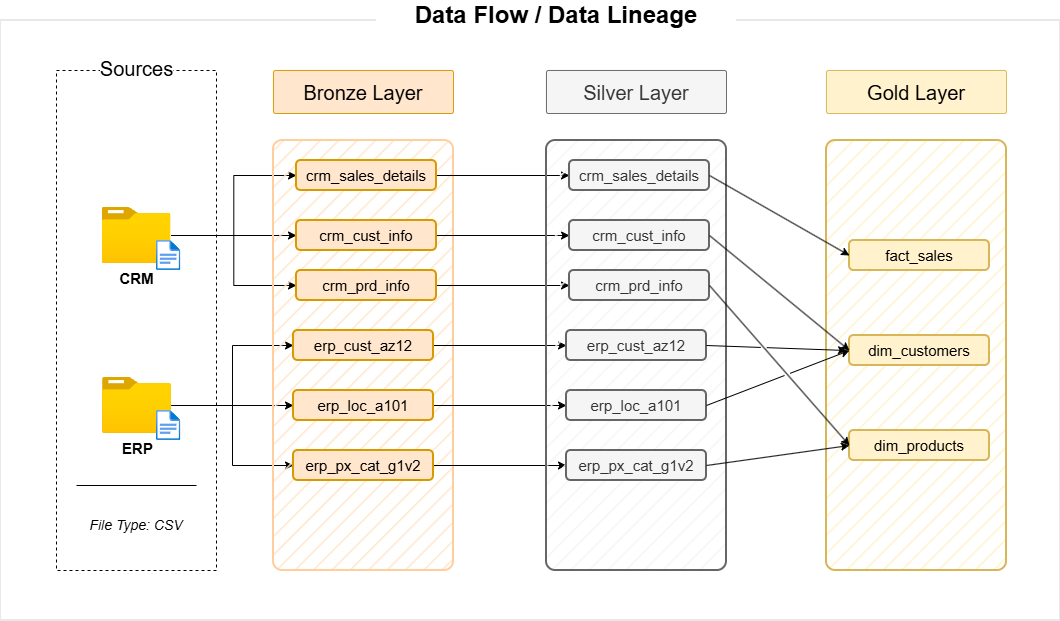

The diagram above was exported from draw.io. Its source (the exported page's mxGraphModel, read from the mxfile embedded in the PNG):
<mxGraphModel dx="2875" dy="1447" grid="1" gridSize="10" guides="1" tooltips="1" connect="1" arrows="1" fold="1" page="0" pageScale="1" pageWidth="827" pageHeight="1169" math="0" shadow="0">
  <root>
    <mxCell id="0" />
    <mxCell id="1" parent="0" />
    <mxCell id="kO__7EhHuNVI6EvtWwiN-63" parent="1" style="rounded=0;whiteSpace=wrap;html=1;strokeWidth=0;" value="" vertex="1">
      <mxGeometry height="600" width="1060" x="-316" y="50" as="geometry" />
    </mxCell>
    <mxCell id="kO__7EhHuNVI6EvtWwiN-1" parent="1" style="rounded=0;whiteSpace=wrap;html=1;dashed=1;fillColor=none;" value="" vertex="1">
      <mxGeometry height="500" width="160" x="-260" y="100" as="geometry" />
    </mxCell>
    <mxCell id="kO__7EhHuNVI6EvtWwiN-17" edge="1" parent="1" source="kO__7EhHuNVI6EvtWwiN-2" style="edgeStyle=orthogonalEdgeStyle;rounded=0;orthogonalLoop=1;jettySize=auto;html=1;entryX=0;entryY=0.5;entryDx=0;entryDy=0;fontFamily=Helvetica;fontSize=12;fontColor=default;" target="kO__7EhHuNVI6EvtWwiN-7">
      <mxGeometry relative="1" as="geometry" />
    </mxCell>
    <mxCell id="kO__7EhHuNVI6EvtWwiN-26" edge="1" parent="1" source="kO__7EhHuNVI6EvtWwiN-2" style="edgeStyle=orthogonalEdgeStyle;rounded=0;orthogonalLoop=1;jettySize=auto;html=1;entryX=0;entryY=0.5;entryDx=0;entryDy=0;fontFamily=Helvetica;fontSize=12;fontColor=default;" target="kO__7EhHuNVI6EvtWwiN-8">
      <mxGeometry relative="1" as="geometry" />
    </mxCell>
    <mxCell id="kO__7EhHuNVI6EvtWwiN-27" edge="1" parent="1" source="kO__7EhHuNVI6EvtWwiN-2" style="edgeStyle=orthogonalEdgeStyle;rounded=0;orthogonalLoop=1;jettySize=auto;html=1;entryX=0;entryY=0.5;entryDx=0;entryDy=0;fontFamily=Helvetica;fontSize=12;fontColor=default;" target="kO__7EhHuNVI6EvtWwiN-6">
      <mxGeometry relative="1" as="geometry" />
    </mxCell>
    <mxCell id="kO__7EhHuNVI6EvtWwiN-2" parent="1" style="image;aspect=fixed;html=1;points=[];align=center;fontSize=15;image=img/lib/azure2/general/Folder_Blank.svg;fontStyle=1" value="CRM&lt;div&gt;&lt;br&gt;&lt;/div&gt;" vertex="1">
      <mxGeometry height="56.00000000000001" width="69" x="-214.5" y="237" as="geometry" />
    </mxCell>
    <mxCell id="kO__7EhHuNVI6EvtWwiN-22" edge="1" parent="1" source="kO__7EhHuNVI6EvtWwiN-3" style="edgeStyle=orthogonalEdgeStyle;rounded=0;orthogonalLoop=1;jettySize=auto;html=1;entryX=0;entryY=0.5;entryDx=0;entryDy=0;fontFamily=Helvetica;fontSize=12;fontColor=default;" target="kO__7EhHuNVI6EvtWwiN-10">
      <mxGeometry relative="1" as="geometry" />
    </mxCell>
    <mxCell id="kO__7EhHuNVI6EvtWwiN-23" edge="1" parent="1" source="kO__7EhHuNVI6EvtWwiN-3" style="edgeStyle=orthogonalEdgeStyle;rounded=0;orthogonalLoop=1;jettySize=auto;html=1;entryX=0;entryY=0.5;entryDx=0;entryDy=0;fontFamily=Helvetica;fontSize=12;fontColor=default;" target="kO__7EhHuNVI6EvtWwiN-11">
      <mxGeometry relative="1" as="geometry" />
    </mxCell>
    <mxCell id="kO__7EhHuNVI6EvtWwiN-24" edge="1" parent="1" source="kO__7EhHuNVI6EvtWwiN-3" style="edgeStyle=orthogonalEdgeStyle;rounded=0;orthogonalLoop=1;jettySize=auto;html=1;entryX=0;entryY=0.5;entryDx=0;entryDy=0;fontFamily=Helvetica;fontSize=12;fontColor=default;" target="kO__7EhHuNVI6EvtWwiN-9">
      <mxGeometry relative="1" as="geometry" />
    </mxCell>
    <mxCell id="kO__7EhHuNVI6EvtWwiN-3" parent="1" style="image;aspect=fixed;html=1;points=[];align=center;fontSize=15;image=img/lib/azure2/general/Folder_Blank.svg;fontStyle=1" value="ERP" vertex="1">
      <mxGeometry height="56.00000000000001" width="69" x="-214" y="407" as="geometry" />
    </mxCell>
    <mxCell id="kO__7EhHuNVI6EvtWwiN-4" parent="1" style="text;html=1;whiteSpace=wrap;strokeColor=none;fillColor=light-dark(#FFFFFF,#FFFFFF);align=center;verticalAlign=middle;rounded=0;fontSize=20;labelBackgroundColor=default;labelBorderColor=none;fillStyle=solid;" value="Sources" vertex="1">
      <mxGeometry height="30" width="69" x="-214" y="83" as="geometry" />
    </mxCell>
    <mxCell id="kO__7EhHuNVI6EvtWwiN-5" parent="1" style="rounded=1;whiteSpace=wrap;html=1;autosize=1;strokeColor=#FFCE9F;fillColor=#FFE6CC;strokeWidth=2;glass=0;shadow=0;arcSize=5;fillStyle=hatch;gradientColor=none;" value="" vertex="1">
      <mxGeometry height="430" width="180" x="-43" y="170" as="geometry" />
    </mxCell>
    <mxCell id="kO__7EhHuNVI6EvtWwiN-36" edge="1" parent="1" source="kO__7EhHuNVI6EvtWwiN-6" style="edgeStyle=orthogonalEdgeStyle;rounded=0;orthogonalLoop=1;jettySize=auto;html=1;entryX=0;entryY=0.5;entryDx=0;entryDy=0;fontFamily=Helvetica;fontSize=12;fontColor=default;" target="kO__7EhHuNVI6EvtWwiN-29">
      <mxGeometry relative="1" as="geometry" />
    </mxCell>
    <mxCell id="kO__7EhHuNVI6EvtWwiN-6" parent="1" style="rounded=1;whiteSpace=wrap;html=1;autosize=0;strokeColor=#d79b00;fillColor=#ffe6cc;strokeWidth=2;fontSize=15;" value="crm_sales_details" vertex="1">
      <mxGeometry height="30" width="140" x="-20" y="190" as="geometry" />
    </mxCell>
    <mxCell id="kO__7EhHuNVI6EvtWwiN-37" edge="1" parent="1" source="kO__7EhHuNVI6EvtWwiN-7" style="edgeStyle=orthogonalEdgeStyle;rounded=0;orthogonalLoop=1;jettySize=auto;html=1;entryX=0;entryY=0.5;entryDx=0;entryDy=0;fontFamily=Helvetica;fontSize=12;fontColor=default;" target="kO__7EhHuNVI6EvtWwiN-30">
      <mxGeometry relative="1" as="geometry" />
    </mxCell>
    <mxCell id="kO__7EhHuNVI6EvtWwiN-7" parent="1" style="rounded=1;whiteSpace=wrap;html=1;autosize=0;strokeColor=#d79b00;fillColor=#ffe6cc;strokeWidth=2;fontSize=15;" value="crm_cust_info" vertex="1">
      <mxGeometry height="30" width="140" x="-20" y="250" as="geometry" />
    </mxCell>
    <mxCell id="kO__7EhHuNVI6EvtWwiN-38" edge="1" parent="1" source="kO__7EhHuNVI6EvtWwiN-8" style="edgeStyle=orthogonalEdgeStyle;rounded=0;orthogonalLoop=1;jettySize=auto;html=1;entryX=0;entryY=0.5;entryDx=0;entryDy=0;fontFamily=Helvetica;fontSize=12;fontColor=default;" target="kO__7EhHuNVI6EvtWwiN-31">
      <mxGeometry relative="1" as="geometry" />
    </mxCell>
    <mxCell id="kO__7EhHuNVI6EvtWwiN-8" parent="1" style="rounded=1;whiteSpace=wrap;html=1;autosize=0;strokeColor=#d79b00;fillColor=#ffe6cc;strokeWidth=2;fontSize=15;" value="crm_prd_info" vertex="1">
      <mxGeometry height="30" width="140" x="-20" y="300" as="geometry" />
    </mxCell>
    <mxCell id="kO__7EhHuNVI6EvtWwiN-41" edge="1" parent="1" source="kO__7EhHuNVI6EvtWwiN-9" style="edgeStyle=orthogonalEdgeStyle;rounded=0;orthogonalLoop=1;jettySize=auto;html=1;entryX=0;entryY=0.5;entryDx=0;entryDy=0;fontFamily=Helvetica;fontSize=12;fontColor=default;" target="kO__7EhHuNVI6EvtWwiN-32">
      <mxGeometry relative="1" as="geometry" />
    </mxCell>
    <mxCell id="kO__7EhHuNVI6EvtWwiN-9" parent="1" style="rounded=1;whiteSpace=wrap;html=1;autosize=0;strokeColor=#d79b00;fillColor=#ffe6cc;strokeWidth=2;fontSize=15;" value="erp_px_cat_g1v2" vertex="1">
      <mxGeometry height="30" width="140" x="-23" y="480" as="geometry" />
    </mxCell>
    <mxCell id="kO__7EhHuNVI6EvtWwiN-40" edge="1" parent="1" source="kO__7EhHuNVI6EvtWwiN-10" style="edgeStyle=orthogonalEdgeStyle;rounded=0;orthogonalLoop=1;jettySize=auto;html=1;entryX=0;entryY=0.5;entryDx=0;entryDy=0;fontFamily=Helvetica;fontSize=12;fontColor=default;" target="kO__7EhHuNVI6EvtWwiN-33">
      <mxGeometry relative="1" as="geometry" />
    </mxCell>
    <mxCell id="kO__7EhHuNVI6EvtWwiN-10" parent="1" style="rounded=1;whiteSpace=wrap;html=1;autosize=0;strokeColor=#d79b00;fillColor=#ffe6cc;strokeWidth=2;fontSize=15;" value="erp_loc_a101" vertex="1">
      <mxGeometry height="30" width="140" x="-23" y="420" as="geometry" />
    </mxCell>
    <mxCell id="kO__7EhHuNVI6EvtWwiN-39" edge="1" parent="1" source="kO__7EhHuNVI6EvtWwiN-11" style="edgeStyle=orthogonalEdgeStyle;rounded=0;orthogonalLoop=1;jettySize=auto;html=1;entryX=0;entryY=0.5;entryDx=0;entryDy=0;fontFamily=Helvetica;fontSize=12;fontColor=default;" target="kO__7EhHuNVI6EvtWwiN-34">
      <mxGeometry relative="1" as="geometry" />
    </mxCell>
    <mxCell id="kO__7EhHuNVI6EvtWwiN-11" parent="1" style="rounded=1;whiteSpace=wrap;html=1;autosize=0;strokeColor=#d79b00;fillColor=#ffe6cc;strokeWidth=2;fontSize=15;" value="erp_cust_az12" vertex="1">
      <mxGeometry height="30" width="140" x="-23" y="360" as="geometry" />
    </mxCell>
    <mxCell id="kO__7EhHuNVI6EvtWwiN-25" parent="1" style="rounded=1;whiteSpace=wrap;html=1;autosize=0;strokeColor=#d79b00;fillColor=#ffe6cc;strokeWidth=1;glass=0;shadow=0;arcSize=5;fontSize=20;" value="Bronze Layer" vertex="1">
      <mxGeometry height="43" width="180" x="-43" y="100" as="geometry" />
    </mxCell>
    <mxCell id="kO__7EhHuNVI6EvtWwiN-28" parent="1" style="rounded=1;whiteSpace=wrap;html=1;autosize=1;strokeColor=#666666;fillColor=light-dark(#f5f5f5, #272727);strokeWidth=2;glass=0;shadow=0;arcSize=5;fontColor=#333333;fillStyle=hatch;" value="" vertex="1">
      <mxGeometry height="430" width="180" x="230" y="170" as="geometry" />
    </mxCell>
    <mxCell id="kO__7EhHuNVI6EvtWwiN-29" parent="1" style="rounded=1;whiteSpace=wrap;html=1;autosize=0;strokeColor=#666666;fillColor=#f5f5f5;strokeWidth=2;fontSize=15;fontColor=#333333;" value="crm_sales_details" vertex="1">
      <mxGeometry height="30" width="140" x="253" y="190" as="geometry" />
    </mxCell>
    <mxCell id="kO__7EhHuNVI6EvtWwiN-30" parent="1" style="rounded=1;whiteSpace=wrap;html=1;autosize=0;strokeColor=#666666;fillColor=#f5f5f5;strokeWidth=2;fontSize=15;fontColor=#333333;" value="crm_cust_info" vertex="1">
      <mxGeometry height="30" width="140" x="253" y="250" as="geometry" />
    </mxCell>
    <mxCell id="kO__7EhHuNVI6EvtWwiN-31" parent="1" style="rounded=1;whiteSpace=wrap;html=1;autosize=0;strokeColor=#666666;fillColor=#f5f5f5;strokeWidth=2;fontSize=15;fontColor=#333333;" value="crm_prd_info" vertex="1">
      <mxGeometry height="30" width="140" x="253" y="300" as="geometry" />
    </mxCell>
    <mxCell id="kO__7EhHuNVI6EvtWwiN-32" parent="1" style="rounded=1;whiteSpace=wrap;html=1;autosize=0;strokeColor=#666666;fillColor=#f5f5f5;strokeWidth=2;fontSize=15;fontColor=#333333;" value="erp_px_cat_g1v2" vertex="1">
      <mxGeometry height="30" width="140" x="250" y="480" as="geometry" />
    </mxCell>
    <mxCell id="kO__7EhHuNVI6EvtWwiN-33" parent="1" style="rounded=1;whiteSpace=wrap;html=1;autosize=0;strokeColor=#666666;fillColor=#f5f5f5;strokeWidth=2;fontSize=15;fontColor=#333333;" value="erp_loc_a101" vertex="1">
      <mxGeometry height="30" width="140" x="250" y="420" as="geometry" />
    </mxCell>
    <mxCell id="kO__7EhHuNVI6EvtWwiN-34" parent="1" style="rounded=1;whiteSpace=wrap;html=1;autosize=0;strokeColor=#666666;fillColor=#f5f5f5;strokeWidth=2;fontSize=15;fontColor=#333333;" value="erp_cust_az12" vertex="1">
      <mxGeometry height="30" width="140" x="250" y="360" as="geometry" />
    </mxCell>
    <mxCell id="kO__7EhHuNVI6EvtWwiN-35" parent="1" style="rounded=1;whiteSpace=wrap;html=1;autosize=0;strokeColor=#666666;fillColor=#f5f5f5;strokeWidth=1;glass=0;shadow=0;arcSize=5;fontColor=#333333;fontSize=20;" value="Silver Layer" vertex="1">
      <mxGeometry height="43" width="180" x="230" y="100" as="geometry" />
    </mxCell>
    <mxCell id="kO__7EhHuNVI6EvtWwiN-42" parent="1" style="rounded=1;whiteSpace=wrap;html=1;autosize=1;strokeColor=#d6b656;fillColor=#FFF2CC;strokeWidth=2;glass=0;shadow=0;arcSize=5;fillStyle=hatch;" value="" vertex="1">
      <mxGeometry height="430" width="180" x="510" y="170" as="geometry" />
    </mxCell>
    <mxCell id="kO__7EhHuNVI6EvtWwiN-43" parent="1" style="rounded=1;whiteSpace=wrap;html=1;autosize=0;strokeColor=#d6b656;fillColor=#fff2cc;strokeWidth=2;fontSize=15;" value="fact_sales" vertex="1">
      <mxGeometry height="30" width="140" x="533" y="270" as="geometry" />
    </mxCell>
    <mxCell id="kO__7EhHuNVI6EvtWwiN-44" parent="1" style="rounded=1;whiteSpace=wrap;html=1;autosize=0;strokeColor=#d6b656;fillColor=#fff2cc;strokeWidth=2;fontSize=15;" value="dim_customers" vertex="1">
      <mxGeometry height="30" width="140" x="533" y="365" as="geometry" />
    </mxCell>
    <mxCell id="kO__7EhHuNVI6EvtWwiN-45" parent="1" style="rounded=1;whiteSpace=wrap;html=1;autosize=0;strokeColor=#d6b656;fillColor=#fff2cc;strokeWidth=2;fontSize=15;" value="dim_products" vertex="1">
      <mxGeometry height="30" width="140" x="533" y="460" as="geometry" />
    </mxCell>
    <mxCell id="kO__7EhHuNVI6EvtWwiN-49" parent="1" style="rounded=1;whiteSpace=wrap;html=1;autosize=0;strokeColor=#d6b656;fillColor=#fff2cc;strokeWidth=1;glass=0;shadow=0;arcSize=5;fontSize=20;" value="Gold Layer" vertex="1">
      <mxGeometry height="43" width="180" x="510" y="100" as="geometry" />
    </mxCell>
    <mxCell id="kO__7EhHuNVI6EvtWwiN-53" parent="1" style="line;strokeWidth=1;rotatable=0;dashed=0;labelPosition=right;align=left;verticalAlign=middle;spacingTop=0;spacingLeft=6;points=[];portConstraint=eastwest;" value="" vertex="1">
      <mxGeometry height="10" width="120" x="-240" y="510" as="geometry" />
    </mxCell>
    <mxCell id="kO__7EhHuNVI6EvtWwiN-54" parent="1" style="text;html=1;whiteSpace=wrap;strokeColor=none;fillColor=none;align=center;verticalAlign=middle;rounded=0;fontStyle=2;fontSize=14;" value="File Type: CSV" vertex="1">
      <mxGeometry height="30" width="120" x="-240" y="540" as="geometry" />
    </mxCell>
    <mxCell id="kO__7EhHuNVI6EvtWwiN-55" parent="1" style="image;aspect=fixed;html=1;points=[];align=center;fontSize=12;image=img/lib/azure2/general/File.svg;" value="" vertex="1">
      <mxGeometry height="30" width="24.35" x="-160" y="270" as="geometry" />
    </mxCell>
    <mxCell id="kO__7EhHuNVI6EvtWwiN-56" parent="1" style="image;aspect=fixed;html=1;points=[];align=center;fontSize=12;image=img/lib/azure2/general/File.svg;" value="" vertex="1">
      <mxGeometry height="30" width="24.35" x="-160" y="440" as="geometry" />
    </mxCell>
    <mxCell id="kO__7EhHuNVI6EvtWwiN-66" parent="1" style="text;html=1;whiteSpace=wrap;strokeColor=none;fillColor=default;align=center;verticalAlign=middle;rounded=0;fontStyle=1;fontSize=24;" value="Data Flow / Data Lineage" vertex="1">
      <mxGeometry height="30" width="360" x="60" y="30" as="geometry" />
    </mxCell>
    <mxCell id="WENCYlBXuvX9n1U7jTjt-1" edge="1" parent="1" source="kO__7EhHuNVI6EvtWwiN-29" style="endArrow=classic;html=1;rounded=0;fontFamily=Helvetica;fontSize=12;fontColor=default;defaultLabelBackgroundColor=page;entryX=0;entryY=0.5;entryDx=0;entryDy=0;exitX=1;exitY=0.5;exitDx=0;exitDy=0;jumpStyle=gap;" target="kO__7EhHuNVI6EvtWwiN-43" value="">
      <mxGeometry height="50" relative="1" width="50" as="geometry">
        <mxPoint x="340" y="540" as="sourcePoint" />
        <mxPoint x="390" y="490" as="targetPoint" />
      </mxGeometry>
    </mxCell>
    <mxCell id="WENCYlBXuvX9n1U7jTjt-2" edge="1" parent="1" source="kO__7EhHuNVI6EvtWwiN-30" style="endArrow=classic;html=1;rounded=0;fontFamily=Helvetica;fontSize=12;fontColor=default;defaultLabelBackgroundColor=page;entryX=0;entryY=0.5;entryDx=0;entryDy=0;exitX=1;exitY=0.5;exitDx=0;exitDy=0;jumpStyle=gap;" target="kO__7EhHuNVI6EvtWwiN-44" value="">
      <mxGeometry height="50" relative="1" width="50" as="geometry">
        <mxPoint x="450" y="320" as="sourcePoint" />
        <mxPoint x="590" y="400" as="targetPoint" />
      </mxGeometry>
    </mxCell>
    <mxCell id="WENCYlBXuvX9n1U7jTjt-3" edge="1" parent="1" source="kO__7EhHuNVI6EvtWwiN-31" style="endArrow=classic;html=1;rounded=0;fontFamily=Helvetica;fontSize=12;fontColor=default;defaultLabelBackgroundColor=page;entryX=0;entryY=0.5;entryDx=0;entryDy=0;exitX=1;exitY=0.5;exitDx=0;exitDy=0;jumpStyle=gap;" target="kO__7EhHuNVI6EvtWwiN-45" value="">
      <mxGeometry height="50" relative="1" width="50" as="geometry">
        <mxPoint x="420" y="380" as="sourcePoint" />
        <mxPoint x="560" y="460" as="targetPoint" />
      </mxGeometry>
    </mxCell>
    <mxCell id="WENCYlBXuvX9n1U7jTjt-4" edge="1" parent="1" source="kO__7EhHuNVI6EvtWwiN-34" style="endArrow=classic;html=1;rounded=0;fontFamily=Helvetica;fontSize=12;fontColor=default;defaultLabelBackgroundColor=page;exitX=1;exitY=0.5;exitDx=0;exitDy=0;jumpStyle=gap;" value="">
      <mxGeometry height="50" relative="1" width="50" as="geometry">
        <mxPoint x="450" y="440" as="sourcePoint" />
        <mxPoint x="530" y="380" as="targetPoint" />
      </mxGeometry>
    </mxCell>
    <mxCell id="WENCYlBXuvX9n1U7jTjt-5" edge="1" parent="1" source="kO__7EhHuNVI6EvtWwiN-33" style="endArrow=classic;html=1;rounded=0;fontFamily=Helvetica;fontSize=12;fontColor=default;defaultLabelBackgroundColor=page;entryX=0;entryY=0.5;entryDx=0;entryDy=0;exitX=1;exitY=0.5;exitDx=0;exitDy=0;jumpStyle=gap;" target="kO__7EhHuNVI6EvtWwiN-44" value="">
      <mxGeometry height="50" relative="1" width="50" as="geometry">
        <mxPoint x="440" y="450" as="sourcePoint" />
        <mxPoint x="580" y="530" as="targetPoint" />
      </mxGeometry>
    </mxCell>
    <mxCell id="WENCYlBXuvX9n1U7jTjt-6" edge="1" parent="1" source="kO__7EhHuNVI6EvtWwiN-32" style="endArrow=classic;html=1;rounded=0;fontFamily=Helvetica;fontSize=12;fontColor=default;defaultLabelBackgroundColor=page;entryX=0;entryY=0.5;entryDx=0;entryDy=0;exitX=1;exitY=0.5;exitDx=0;exitDy=0;jumpStyle=gap;" target="kO__7EhHuNVI6EvtWwiN-45" value="">
      <mxGeometry height="50" relative="1" width="50" as="geometry">
        <mxPoint x="450" y="470" as="sourcePoint" />
        <mxPoint x="590" y="550" as="targetPoint" />
      </mxGeometry>
    </mxCell>
  </root>
</mxGraphModel>